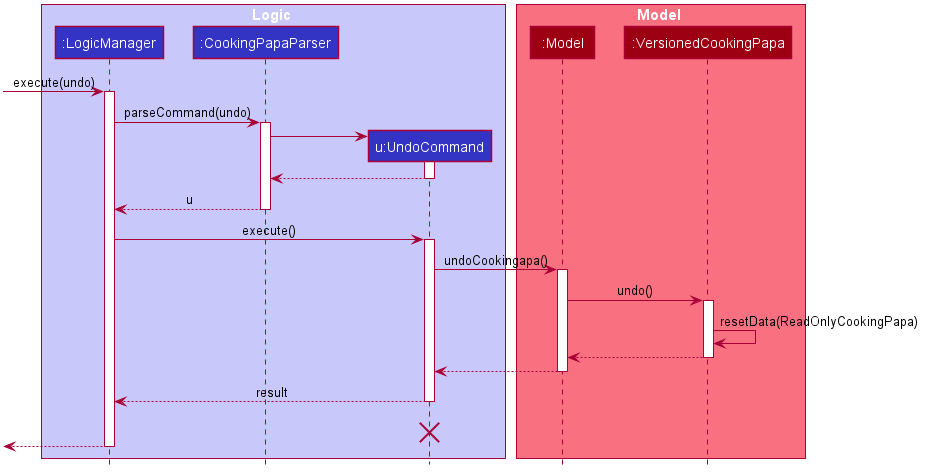

The diagram above was rendered by PlantUML. Its source (embedded in the PNG):
@startuml








skinparam BackgroundColor #FFFFFFF

skinparam Shadowing false

skinparam Class {
    FontColor #FFFFFF
    BorderThickness 1
    BorderColor #FFFFFF
    StereotypeFontColor #FFFFFF
    FontName Arial
}

skinparam Actor {
    BorderColor #000000
    Color #000000
    FontName Arial
}

skinparam Sequence {
    MessageAlign center
    BoxFontSize 15
    BoxPadding 0
    BoxFontColor #FFFFFF
    FontName Arial
}

skinparam Participant {
    FontColor #FFFFFFF
    Padding 20
}

skinparam MinClassWidth 50
skinparam ParticipantPadding 10
skinparam Shadowing false
skinparam DefaultTextAlignment center
skinparam packageStyle Rectangle

hide footbox
hide members
hide circle

box Logic #C8C8FA
participant ":LogicManager" as LogicManager #3333C4
participant ":CookingPapaParser" as AddressBookParser #3333C4
participant "u:UndoCommand" as UndoCommand #3333C4
end box

box Model #F97181
participant ":Model" as Model #9D0012
participant ":VersionedCookingPapa" as VersionedAddressBook #9D0012
end box
[-> LogicManager : execute(undo)
activate LogicManager

LogicManager -> AddressBookParser : parseCommand(undo)
activate AddressBookParser

create UndoCommand
AddressBookParser -> UndoCommand
activate UndoCommand

UndoCommand --> AddressBookParser
deactivate UndoCommand

AddressBookParser --> LogicManager : u
deactivate AddressBookParser

LogicManager -> UndoCommand : execute()
activate UndoCommand

UndoCommand -> Model : undoCookingapa()
activate Model

Model -> VersionedAddressBook : undo()
activate VersionedAddressBook

VersionedAddressBook -> VersionedAddressBook :resetData(ReadOnlyCookingPapa)
VersionedAddressBook --> Model :
deactivate VersionedAddressBook

Model --> UndoCommand
deactivate Model

UndoCommand --> LogicManager : result
deactivate UndoCommand
UndoCommand -[hidden]-> LogicManager : result
destroy UndoCommand

[<--LogicManager
deactivate LogicManager
@enduml